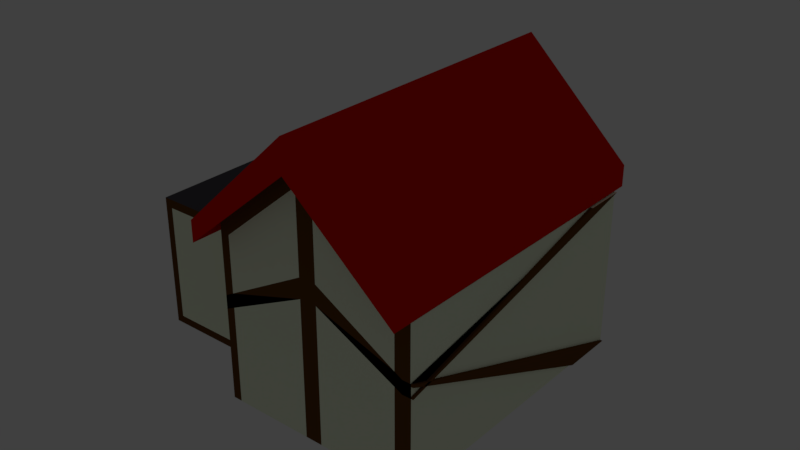 # Source: House2.blend  (saved by Blender 2.78.0; exported with 4.5.12 LTS)
import bpy
from mathutils import Matrix  # noqa: F401  (used for matrix-valued properties, if any)

bpy.ops.wm.read_factory_settings(use_empty=True)
scene = bpy.context.scene
scene.name = 'Scene'

# ---- collections
col_collection_1 = bpy.data.collections.new('Collection 1'); scene.collection.children.link(col_collection_1)

# ---- materials (node trees are filled in below, after node groups)
mat_house = bpy.data.materials.new('House')
mat_house.alpha_threshold = 0.0
mat_house.diffuse_color = (0.9347, 1.0, 0.7679, 1.0)
mat_house.roughness = 0.5
mat_house.line_color = (0.0, 0.0, 0.0, 1.0)
mat_roof = bpy.data.materials.new('Roof')
mat_roof.alpha_threshold = 0.0
mat_roof.diffuse_color = (0.8, 0.003665, 0.001845, 1.0)
mat_roof.roughness = 0.5
mat_garagedoor = bpy.data.materials.new('GarageDoor')
mat_garagedoor.alpha_threshold = 0.0
mat_garagedoor.diffuse_color = (0.788, 0.7761, 0.8, 1.0)
mat_garagedoor.roughness = 0.5
mat_insidewindow = bpy.data.materials.new('InsideWindow')
mat_insidewindow.alpha_threshold = 0.0
mat_insidewindow.roughness = 0.5
mat_windowsill = bpy.data.materials.new('WindowSill')
mat_windowsill.alpha_threshold = 0.0
mat_windowsill.diffuse_color = (0.1329, 0.05286, 0.009134, 1.0)
mat_windowsill.roughness = 0.5
mat_door = bpy.data.materials.new('Door')
mat_door.alpha_threshold = 0.0
mat_door.diffuse_color = (0.2346, 0.05951, 0.01764, 1.0)
mat_door.roughness = 0.5
mat_doorknob = bpy.data.materials.new('DoorKnob')
mat_doorknob.alpha_threshold = 0.0
mat_doorknob.diffuse_color = (0.0, 0.0, 0.0, 1.0)
mat_doorknob.roughness = 0.5
mat_garage = bpy.data.materials.new('garage')
mat_garage.alpha_threshold = 0.0
mat_garage.diffuse_color = (0.1683, 0.1683, 0.1683, 1.0)
mat_garage.roughness = 0.5

# ---- material node trees
mat_insidewindow.use_nodes = True; mat_insidewindow.node_tree.nodes.clear()
_N = mat_insidewindow.node_tree.nodes; _L = mat_insidewindow.node_tree.links
n0 = _N.new('ShaderNodeOutputMaterial'); n0.name = 'Material Output'; n0.location = (300, 300)
n1 = _N.new('ShaderNodeBsdfDiffuse'); n1.name = 'Diffuse BSDF'; n1.location = (10, 300)
n1.inputs[0].default_value = (0.2406, 0.1553, 0.8, 1.0)
_L.new(n1.outputs[0], n0.inputs[0])
n0.is_active_output = True
mat_windowsill.use_nodes = True; mat_windowsill.node_tree.nodes.clear()
_N = mat_windowsill.node_tree.nodes; _L = mat_windowsill.node_tree.links
n0 = _N.new('ShaderNodeOutputMaterial'); n0.name = 'Material Output'; n0.location = (300, 300)
n1 = _N.new('ShaderNodeBsdfDiffuse'); n1.name = 'Diffuse BSDF'; n1.location = (10, 300)
n1.inputs[0].default_value = (0.1329, 0.05263, 0.009055, 1.0)
_L.new(n1.outputs[0], n0.inputs[0])
n0.is_active_output = True
mat_door.use_nodes = True; mat_door.node_tree.nodes.clear()
_N = mat_door.node_tree.nodes; _L = mat_door.node_tree.links
n0 = _N.new('ShaderNodeOutputMaterial'); n0.name = 'Material Output'; n0.location = (300, 300)
n1 = _N.new('ShaderNodeBsdfDiffuse'); n1.name = 'Diffuse BSDF'; n1.location = (10, 300)
n1.inputs[0].default_value = (0.233, 0.05976, 0.01796, 1.0)
_L.new(n1.outputs[0], n0.inputs[0])
n0.is_active_output = True
mat_doorknob.use_nodes = True; mat_doorknob.node_tree.nodes.clear()
_N = mat_doorknob.node_tree.nodes; _L = mat_doorknob.node_tree.links
n0 = _N.new('ShaderNodeOutputMaterial'); n0.name = 'Material Output'; n0.location = (300, 300)
n1 = _N.new('ShaderNodeBsdfDiffuse'); n1.name = 'Diffuse BSDF'; n1.location = (10, 300)
_L.new(n1.outputs[0], n0.inputs[0])
n0.is_active_output = True
mat_garage.use_nodes = True; mat_garage.node_tree.nodes.clear()
_N = mat_garage.node_tree.nodes; _L = mat_garage.node_tree.links
n0 = _N.new('ShaderNodeOutputMaterial'); n0.name = 'Material Output'; n0.location = (300, 300)
n1 = _N.new('ShaderNodeBsdfDiffuse'); n1.name = 'Diffuse BSDF'; n1.location = (10, 300)
n1.inputs[0].default_value = (0.08796, 0.08275, 0.0985, 1.0)
_L.new(n1.outputs[0], n0.inputs[0])
n0.is_active_output = True

# ---- world
world_world = bpy.data.worlds.new('World'); scene.world = world_world
world_world.color = (0.05088, 0.05088, 0.05088)
world_world.use_sun_shadow = False
world_world.sun_shadow_jitter_overblur = 0.0
world_world.cycles.sampling_method = 'MANUAL'

# ---- lights
light_lamp = bpy.data.lights.new('Lamp', 'POINT')
light_lamp.transmission_factor = 0.0
light_lamp.cutoff_distance = 30.0
light_lamp.energy = 100.0
light_lamp.shadow_buffer_clip_start = 1.001
light_lamp.shadow_soft_size = 0.1
light_lamp.shadow_maximum_resolution = 0.006
light_lamp.use_absolute_resolution = True

# ---- meshes
me_cube = bpy.data.meshes.new('Cube')
me_cube.from_pydata([(5.947, 7.101, 0.05777), (5.947, -1.704, 0.05777), (0.05278, -1.704, 0.05777), (0.05278, 7.101, 0.05777), (5.947, 7.101, 5.446), (5.947, -1.704, 5.446), (0.05278, -1.704, 5.446), (0.05278, 7.101, 5.446), (3.031, 7.101, 0.05777), (3.031, -1.704, 0.05777), (3.031, 7.101, 8.253), (3.031, -1.704, 8.253), (5.947, 7.101, 4.874), (5.947, -1.704, 4.874), (0.05278, -1.704, 4.874), (0.05278, 7.101, 4.874), (3.031, 7.101, 7.383), (3.031, -1.704, 7.383), (6.222, 7.48, 5.546), (6.222, -2.31, 5.546), (-0.3318, -2.31, 5.546), (-0.3318, 7.48, 5.546), (2.979, 7.48, 8.667), (2.979, -2.31, 8.667), (6.222, 7.48, 4.909), (6.222, -2.31, 4.909), (-0.3318, -2.31, 4.909), (-0.3318, 7.48, 4.909), (2.979, 7.48, 7.699), (2.979, -2.31, 7.699), (-4.148, -0.1191, 0.06502), (-4.148, -0.1191, 4.18), (-4.148, 6.068, 0.06502), (-4.148, 6.068, 4.18), (0.1517, -0.1191, 0.06502), (0.1517, -0.1191, 4.18), (0.1517, 6.068, 0.06502), (0.1517, 6.068, 4.18), (-4.148, 6.068, 2.122), (-1.998, 6.068, 0.06502), (-1.998, 6.068, 4.18), (0.1517, 6.068, 2.122), (-4.148, 6.068, 1.094), (-3.073, 6.068, 0.06502), (-0.9233, 6.068, 4.18), (0.1517, 6.068, 1.094), (-4.148, 6.068, 3.151), (-0.9233, 6.068, 0.06502), (-3.073, 6.068, 4.18), (0.1517, 6.068, 3.151), (-4.148, 6.068, 0.5794), (-3.611, 6.068, 0.06502), (-0.3858, 6.068, 4.18), (0.1517, 6.068, 0.5794), (-4.148, 6.068, 2.637), (-1.461, 6.068, 0.06502), (-2.536, 6.068, 4.18), (0.1517, 6.068, 2.637), (-0.3858, 6.068, 2.122), (-4.148, 6.068, 1.608), (-2.536, 6.068, 0.06502), (-1.461, 6.068, 4.18), (0.1517, 6.068, 1.608), (-4.148, 6.068, 3.665), (-0.3858, 6.068, 0.06502), (-3.611, 6.068, 4.18), (0.1517, 6.068, 3.665), (-3.611, 6.068, 2.122), (-1.998, 6.068, 3.665), (-3.611, 6.068, 3.151), (-3.073, 6.068, 3.665), (-3.611, 6.068, 1.094), (-0.3858, 6.068, 1.094), (-0.3858, 6.068, 3.151), (-0.9233, 6.068, 3.665), (-1.461, 6.068, 3.665), (-0.3858, 6.068, 2.637), (-0.3858, 6.068, 0.5794), (-3.611, 6.068, 1.608), (-3.611, 6.068, 0.5794), (-3.611, 6.068, 3.665), (-3.611, 6.068, 2.637), (-2.536, 6.068, 3.665), (-0.3858, 6.068, 1.608), (-0.3858, 6.068, 3.665), (-1.461, 5.637, 0.06502), (-1.998, 5.637, 0.06502), (-2.536, 5.637, 2.122), (-1.998, 5.637, 2.122), (-1.998, 5.637, 0.5794), (-1.998, 5.637, 2.637), (-2.536, 5.637, 0.06502), (-3.073, 5.637, 0.06502), (-0.3858, 5.637, 0.06502), (-0.9233, 5.637, 0.06502), (-1.461, 5.637, 2.122), (-0.9233, 5.637, 2.122), (-3.611, 5.637, 2.122), (-3.073, 5.637, 2.122), (-1.998, 5.637, 1.608), (-1.998, 5.637, 1.094), (-1.998, 5.637, 3.665), (-1.998, 5.637, 3.151), (-2.536, 5.637, 3.151), (-3.611, 5.637, 3.151), (-3.073, 5.637, 3.151), (-3.073, 5.637, 2.637), (-3.073, 5.637, 3.665), (-2.536, 5.637, 1.094), (-3.611, 5.637, 1.094), (-3.073, 5.637, 1.094), (-3.073, 5.637, 0.5794), (-3.073, 5.637, 1.608), (-1.461, 5.637, 1.094), (-0.9233, 5.637, 1.094), (-0.9233, 5.637, 0.5794), (-0.9233, 5.637, 1.608), (-1.461, 5.637, 3.151), (-0.9233, 5.637, 3.151), (-0.9233, 5.637, 2.637), (-0.9233, 5.637, 3.665), (-3.611, 5.637, 0.06502), (-0.3858, 5.637, 2.122), (-0.3858, 5.637, 1.094), (-0.3858, 5.637, 3.151), (-1.461, 5.637, 3.665), (-1.461, 5.637, 2.637), (-0.3858, 5.637, 2.637), (-1.461, 5.637, 1.608), (-1.461, 5.637, 0.5794), (-0.3858, 5.637, 0.5794), (-3.611, 5.637, 1.608), (-3.611, 5.637, 0.5794), (-2.536, 5.637, 0.5794), (-3.611, 5.637, 3.665), (-3.611, 5.637, 2.637), (-2.536, 5.637, 2.637), (-2.536, 5.637, 3.665), (-2.536, 5.637, 1.608), (-0.3858, 5.637, 1.608), (-0.3858, 5.637, 3.665), (1.542, 7.101, 0.05777), (4.489, 7.101, 0.05777), (5.947, 7.101, 2.466), (0.05278, 7.101, 2.466), (3.031, 7.101, 3.72), (4.489, 7.101, 6.128), (1.542, 7.101, 6.128), (4.489, 7.101, 3.093), (1.542, 7.101, 3.093), (0.7972, 7.101, 0.05777), (3.76, 7.101, 0.05777), (5.947, 7.101, 3.67), (0.05278, 7.101, 3.67), (3.031, 7.101, 5.552), (3.76, 7.101, 6.756), (0.7972, 7.101, 5.501), (2.286, 7.101, 0.05777), (5.218, 7.101, 0.05777), (5.947, 7.101, 1.262), (0.05278, 7.101, 1.262), (3.031, 7.101, 1.889), (5.218, 7.101, 5.501), (2.286, 7.101, 6.756), (3.76, 7.101, 3.407), (5.218, 7.101, 2.779), (4.489, 7.101, 4.611), (4.489, 7.101, 1.575), (0.7972, 7.101, 2.779), (2.286, 7.101, 3.407), (1.542, 7.101, 4.611), (1.542, 7.101, 1.575), (2.286, 7.101, 1.732), (2.286, 7.101, 5.081), (0.7972, 7.101, 4.14), (5.218, 7.101, 1.419), (5.218, 7.101, 4.14), (3.76, 7.101, 5.081), (3.76, 7.101, 1.732), (0.7972, 7.101, 1.419), (0.425, 7.101, 0.05777), (3.395, 7.101, 0.05777), (5.947, 7.101, 4.272), (0.05278, 7.101, 4.272), (3.395, 7.101, 7.069), (0.425, 7.101, 5.187), (1.914, 7.101, 0.05777), (4.854, 7.101, 0.05777), (5.947, 7.101, 1.864), (0.05278, 7.101, 1.864), (3.031, 7.101, 2.805), (4.854, 7.101, 5.815), (1.914, 7.101, 6.442), (3.395, 7.101, 3.563), (4.854, 7.101, 2.936), (4.489, 7.101, 5.369), (4.489, 7.101, 2.334), (0.425, 7.101, 2.623), (1.914, 7.101, 3.25), (1.542, 7.101, 5.369), (1.542, 7.101, 2.334), (1.169, 7.101, 0.05777), (4.124, 7.101, 0.05777), (5.947, 7.101, 3.068), (0.05278, 7.101, 3.068), (3.031, 7.101, 4.636), (4.124, 7.101, 6.442), (1.169, 7.101, 5.815), (2.658, 7.101, 0.05777), (5.583, 7.101, 0.05777), (5.947, 7.101, 0.6598), (0.05278, 7.101, 0.6598), (3.031, 7.101, 0.9734), (5.583, 7.101, 5.187), (2.658, 7.101, 7.069), (4.124, 7.101, 3.25), (5.583, 7.101, 2.623), (4.489, 7.101, 3.852), (4.489, 7.101, 0.8166), (1.169, 7.101, 2.936), (2.658, 7.101, 3.563), (1.542, 7.101, 3.852), (1.542, 7.101, 0.8166), (1.914, 7.101, 1.654), (2.658, 7.101, 1.811), (2.286, 7.101, 2.569), (2.286, 7.101, 0.895), (1.914, 7.101, 4.846), (2.658, 7.101, 5.316), (2.286, 7.101, 5.918), (2.286, 7.101, 4.244), (0.425, 7.101, 3.905), (1.169, 7.101, 4.375), (0.7972, 7.101, 4.821), (0.7972, 7.101, 3.46), (4.854, 7.101, 1.497), (5.583, 7.101, 1.34), (5.218, 7.101, 2.099), (5.218, 7.101, 0.7382), (4.854, 7.101, 4.375), (5.583, 7.101, 3.905), (5.218, 7.101, 4.821), (5.218, 7.101, 3.46), (3.395, 7.101, 5.316), (4.124, 7.101, 4.846), (3.76, 7.101, 5.918), (3.76, 7.101, 4.244), (3.395, 7.101, 1.811), (4.124, 7.101, 1.654), (3.76, 7.101, 2.569), (3.76, 7.101, 0.895), (0.425, 7.101, 1.34), (1.169, 7.101, 1.497), (0.7972, 7.101, 2.099), (0.7972, 7.101, 0.7382), (1.169, 7.101, 0.7774), (1.169, 7.101, 2.217), (0.425, 7.101, 1.981), (4.124, 7.101, 0.8558), (4.124, 7.101, 2.452), (3.395, 7.101, 2.687), (4.124, 7.101, 4.048), (4.124, 7.101, 5.644), (3.395, 7.101, 6.193), (5.583, 7.101, 3.264), (5.583, 7.101, 4.546), (4.854, 7.101, 5.095), (5.583, 7.101, 0.699), (5.583, 7.101, 1.981), (4.854, 7.101, 2.217), (1.169, 7.101, 3.656), (1.169, 7.101, 5.095), (0.425, 7.101, 4.546), (2.658, 7.101, 4.44), (2.658, 7.101, 6.193), (1.914, 7.101, 5.644), (2.658, 7.101, 0.9342), (2.658, 7.101, 2.687), (1.914, 7.101, 2.452), (1.914, 7.101, 0.8558), (1.914, 7.101, 4.048), (0.425, 7.101, 3.264), (4.854, 7.101, 0.7774), (4.854, 7.101, 3.656), (3.395, 7.101, 4.44), (3.395, 7.101, 0.9342), (0.425, 7.101, 0.699), (0.6143, 6.664, 3.57), (0.6143, 6.664, 5.57), (0.6143, 7.176, 3.57), (0.6143, 7.176, 5.57), (5.151, 6.664, 3.57), (5.151, 6.664, 5.57), (5.151, 7.176, 3.57), (5.151, 7.176, 5.57), (0.6143, 7.176, 4.57), (2.883, 7.176, 3.57), (2.883, 7.176, 5.57), (5.151, 7.176, 4.57), (2.883, 7.176, 4.57), (0.6143, 7.176, 4.07), (1.749, 7.176, 3.57), (4.017, 7.176, 5.57), (5.151, 7.176, 4.07), (0.6143, 7.176, 5.07), (4.017, 7.176, 3.57), (1.749, 7.176, 5.57), (5.151, 7.176, 5.07), (4.017, 7.176, 4.57), (2.883, 7.176, 4.07), (2.883, 7.176, 5.07), (2.658, 7.256, 6.193), (3.395, 7.256, 6.193), (4.017, 7.176, 4.07), (4.017, 7.176, 5.07), (0.6143, 7.176, 3.82), (1.181, 7.176, 3.57), (4.584, 7.176, 5.57), (5.151, 7.176, 3.82), (0.6143, 7.176, 4.82), (3.45, 7.176, 3.57), (2.316, 7.176, 5.57), (5.151, 7.176, 4.82), (4.584, 7.176, 4.57), (2.316, 7.176, 4.57), (2.883, 7.176, 3.82), (2.883, 7.176, 4.82), (0.6143, 7.176, 4.32), (2.316, 7.176, 3.57), (3.45, 7.176, 5.57), (5.151, 7.176, 4.32), (0.6143, 7.176, 5.32), (4.584, 7.176, 3.57), (1.181, 7.176, 5.57), (5.151, 7.176, 5.32), (3.45, 7.176, 4.57), (1.181, 7.176, 4.57), (2.883, 7.176, 4.32), (2.883, 7.176, 5.32), (2.316, 7.176, 5.07), (1.181, 7.176, 5.07), (2.658, 7.256, 5.316), (1.749, 7.176, 5.32), (2.316, 7.176, 4.07), (1.181, 7.176, 4.07), (1.749, 7.176, 3.82), (2.658, 7.256, 7.069), (4.584, 7.176, 4.07), (3.45, 7.176, 4.07), (4.017, 7.176, 3.82), (4.017, 7.176, 4.32), (4.584, 7.176, 5.07), (3.45, 7.176, 5.07), (4.017, 7.176, 4.82), (4.017, 7.176, 5.32), (3.45, 7.176, 5.32), (3.45, 7.176, 4.82), (4.584, 7.176, 4.82), (3.45, 7.176, 4.32), (3.45, 7.176, 3.82), (4.584, 7.176, 3.82), (1.181, 7.176, 4.32), (1.181, 7.176, 3.82), (2.316, 7.176, 3.82), (1.181, 7.176, 5.32), (1.181, 7.176, 4.82), (2.316, 7.176, 4.82), (2.316, 7.176, 5.32), (2.316, 7.176, 4.32), (4.584, 7.176, 4.32), (4.584, 7.176, 5.32), (1.771, 7.016, 0.03046), (1.771, 7.016, 3.077), (1.771, 7.154, 0.03046), (1.771, 7.154, 3.077), (3.737, 7.016, 0.03046), (3.737, 7.016, 3.077), (3.737, 7.154, 0.03046), (3.737, 7.154, 3.077), (5.955, 7.212, 0.09618), (6.01, 7.209, 0.06298), (5.955, 7.212, 1.265), (6.01, 7.209, 1.232), (8.773, 2.6, 2.407), (5.899, 7.212, 3.602), (5.955, 7.209, 3.569), (3.2, 6.548, 1.683), (3.14, 7.214, 1.68), (3.234, 6.557, 1.702), (3.173, 7.223, 1.698), (3.263, 6.565, 1.727), (3.202, 7.231, 1.724), (3.287, 6.572, 1.758), (3.226, 7.238, 1.754), (3.304, 6.577, 1.792), (3.243, 7.243, 1.788), (3.314, 6.581, 1.829), (3.253, 7.247, 1.826), (3.317, 6.582, 1.868), (3.256, 7.248, 1.864), (3.313, 6.581, 1.906), (3.252, 7.248, 1.903), (3.301, 6.579, 1.943), (3.24, 7.245, 1.94), (3.282, 6.574, 1.977), (3.221, 7.241, 1.973), (3.257, 6.568, 2.006), (3.197, 7.234, 2.003), (3.227, 6.561, 2.03), (3.167, 7.227, 2.027), (3.193, 6.552, 2.048), (3.132, 7.218, 2.044), (3.156, 6.542, 2.059), (3.096, 7.208, 2.055), (3.118, 6.532, 2.062), (3.057, 7.198, 2.058), (3.08, 6.522, 2.057), (3.02, 7.188, 2.054), (3.044, 6.512, 2.045), (2.983, 7.178, 2.042), (3.011, 6.503, 2.026), (2.95, 7.169, 2.023), (2.981, 6.495, 2.001), (2.921, 7.161, 1.998), (2.958, 6.488, 1.971), (2.897, 7.154, 1.967), (2.94, 6.483, 1.937), (2.88, 7.149, 1.933), (2.93, 6.479, 1.899), (2.869, 7.146, 1.896), (2.927, 6.478, 1.861), (2.866, 7.144, 1.857), (2.932, 6.479, 1.822), (2.871, 7.145, 1.819), (2.943, 6.481, 1.785), (2.883, 7.147, 1.782), (2.962, 6.486, 1.752), (2.901, 7.152, 1.748), (2.987, 6.492, 1.722), (2.926, 7.158, 1.718), (3.017, 6.499, 1.698), (2.956, 7.166, 1.694), (3.051, 6.508, 1.68), (2.99, 7.174, 1.677), (3.088, 6.518, 1.67), (3.027, 7.184, 1.666), (3.126, 6.528, 1.667), (3.065, 7.194, 1.663), (3.164, 6.538, 1.671), (3.103, 7.204, 1.668), (3.031, 7.256, 5.552), (3.395, 7.256, 5.316), (3.395, 7.256, 7.069), (4.584, 7.176, 4.57), (3.45, 7.176, 4.57), (4.584, 7.176, 4.07), (3.45, 7.176, 4.07), (4.017, 7.176, 3.82), (3.031, 7.256, 7.383), (4.584, 7.176, 5.07), (3.45, 7.176, 5.07), (3.031, 7.256, 6.467), (4.017, 7.176, 5.32), (3.45, 7.176, 5.32), (3.45, 7.176, 4.82), (4.584, 7.176, 4.82), (3.45, 7.176, 4.32), (3.45, 7.176, 3.82), (4.584, 7.176, 3.82), (4.584, 7.176, 4.32), (4.584, 7.176, 5.32), (1.181, 7.253, 4.57), (1.749, 7.253, 4.57), (1.181, 7.253, 5.07), (1.749, 7.253, 5.07), (1.749, 7.253, 4.82), (1.749, 7.253, 5.32), (1.181, 7.253, 4.07), (1.749, 7.253, 4.07), (1.749, 7.253, 4.32), (2.316, 7.253, 4.57), (2.316, 7.253, 5.07), (2.316, 7.253, 4.07), (1.749, 7.253, 3.82), (1.181, 7.253, 4.32), (1.181, 7.253, 3.82), (2.316, 7.253, 3.82), (1.181, 7.253, 5.32), (1.181, 7.253, 4.82), (2.316, 7.253, 4.82), (2.316, 7.253, 5.32), (2.316, 7.253, 4.32), (3.45, 7.253, 4.57), (4.017, 7.253, 4.57), (3.45, 7.253, 4.07), (4.017, 7.253, 4.07), (4.017, 7.253, 4.32), (3.45, 7.253, 5.07), (4.017, 7.253, 5.07), (4.017, 7.253, 4.82), (4.017, 7.253, 5.32), (4.584, 7.253, 4.57), (4.584, 7.253, 4.07), (4.017, 7.253, 3.82), (4.584, 7.253, 5.07), (3.45, 7.253, 5.32), (3.45, 7.253, 4.82), (4.584, 7.253, 4.82), (3.45, 7.253, 4.32), (3.45, 7.253, 3.82), (4.584, 7.253, 3.82), (4.584, 7.253, 4.32), (4.584, 7.253, 5.32), (3.897, 7.176, 5.32), (3.897, 7.176, 3.82), (3.897, 7.253, 4.57), (3.897, 7.253, 4.07), (3.897, 7.253, 5.07), (3.897, 7.253, 5.32), (3.897, 7.253, 4.82), (3.897, 7.253, 4.32), (3.897, 7.253, 3.82), (4.141, 7.176, 3.82), (4.141, 7.176, 5.32), (4.141, 7.253, 4.57), (4.141, 7.253, 4.07), (4.141, 7.253, 5.07), (4.141, 7.253, 4.82), (4.141, 7.253, 3.82), (4.141, 7.253, 4.32), (4.141, 7.253, 5.32), (3.45, 7.176, 4.627), (4.584, 7.176, 4.627), (4.017, 7.253, 4.627), (3.45, 7.253, 4.627), (4.584, 7.253, 4.627), (3.897, 7.253, 4.627), (4.141, 7.253, 4.627), (3.45, 7.176, 4.51), (4.584, 7.176, 4.51), (4.017, 7.253, 4.51), (3.45, 7.253, 4.51), (4.584, 7.253, 4.51), (3.897, 7.253, 4.51), (4.141, 7.253, 4.51), (1.828, 7.176, 3.57), (1.828, 7.176, 5.57), (1.828, 7.176, 3.82), (1.828, 7.176, 5.32), (1.828, 7.253, 4.57), (1.828, 7.253, 5.07), (1.828, 7.253, 4.07), (1.828, 7.253, 3.82), (1.828, 7.253, 4.82), (1.828, 7.253, 5.32), (1.828, 7.253, 4.32), (1.664, 7.176, 5.57), (1.664, 7.176, 3.57), (1.664, 7.176, 3.82), (1.664, 7.176, 5.32), (1.664, 7.253, 4.57), (1.664, 7.253, 5.07), (1.664, 7.253, 4.07), (1.664, 7.253, 4.32), (1.664, 7.253, 3.82), (1.664, 7.253, 5.32), (1.664, 7.253, 4.82), (0.6143, 7.176, 4.634), (5.151, 7.176, 4.634), (2.883, 7.176, 4.634), (4.017, 7.176, 4.634), (3.45, 7.176, 4.634), (4.584, 7.176, 4.634), (1.181, 7.176, 4.634), (2.316, 7.176, 4.634), (1.749, 7.253, 4.634), (1.181, 7.253, 4.634), (2.316, 7.253, 4.634), (1.828, 7.253, 4.634), (1.664, 7.253, 4.634), (0.6143, 7.176, 4.522), (5.151, 7.176, 4.522), (2.883, 7.176, 4.522), (4.017, 7.176, 4.522), (3.45, 7.176, 4.522), (1.181, 7.176, 4.522), (2.316, 7.176, 4.522), (4.584, 7.176, 4.522), (1.749, 7.253, 4.522), (1.181, 7.253, 4.522), (2.316, 7.253, 4.522), (1.828, 7.253, 4.522), (1.664, 7.253, 4.522), (1.752, 7.299, 3.076), (1.752, 7.299, 0.02933), (3.718, 7.299, 0.02933), (3.718, 7.299, 3.076), (3.154, 7.367, 1.697), (3.121, 7.358, 1.678), (3.183, 7.376, 1.722), (3.207, 7.382, 1.753), (3.224, 7.388, 1.787), (3.235, 7.391, 1.825), (3.238, 7.392, 1.863), (3.233, 7.392, 1.902), (3.221, 7.389, 1.938), (3.203, 7.385, 1.972), (3.178, 7.379, 2.002), (3.148, 7.371, 2.026), (3.114, 7.362, 2.043), (3.077, 7.353, 2.054), (3.039, 7.343, 2.057), (3.001, 7.332, 2.052), (2.964, 7.322, 2.041), (2.931, 7.313, 2.022), (2.902, 7.305, 1.997), (2.878, 7.298, 1.966), (2.861, 7.293, 1.932), (2.85, 7.29, 1.895), (2.847, 7.288, 1.856), (2.852, 7.289, 1.817), (2.864, 7.292, 1.781), (2.882, 7.296, 1.747), (2.907, 7.302, 1.717), (2.937, 7.31, 1.693), (2.971, 7.319, 1.676), (3.008, 7.328, 1.665), (3.046, 7.338, 1.662), (3.084, 7.348, 1.667), (5.947, 7.101, 1.666), (0.05278, 7.101, 1.666), (3.031, 7.101, 2.504), (4.489, 7.101, 2.085), (1.542, 7.101, 2.085), (2.286, 7.101, 2.295), (5.218, 7.101, 1.876), (3.76, 7.101, 2.295), (0.7972, 7.101, 1.876), (1.169, 7.101, 1.98), (0.425, 7.101, 1.771), (4.124, 7.101, 2.19), (3.395, 7.101, 2.399), (5.583, 7.101, 1.771), (4.854, 7.101, 1.98), (2.658, 7.101, 2.399), (1.914, 7.101, 2.19), (5.947, 7.101, 1.501), (0.05278, 7.101, 1.501), (3.031, 7.101, 2.253), (4.489, 7.101, 1.877), (1.542, 7.101, 1.877), (2.286, 7.101, 2.065), (5.218, 7.101, 1.689), (3.76, 7.101, 2.065), (0.7972, 7.101, 1.689), (1.169, 7.101, 1.783), (0.425, 7.101, 1.595), (4.124, 7.101, 1.971), (3.395, 7.101, 2.159), (5.583, 7.101, 1.595), (4.854, 7.101, 1.783), (2.658, 7.101, 2.159), (1.914, 7.101, 1.971), (5.947, 7.101, 1.027), (0.05278, 7.101, 1.027), (3.031, 7.101, 1.531), (4.489, 7.101, 1.279), (1.542, 7.101, 1.279), (2.286, 7.101, 1.405), (5.218, 7.101, 1.153), (3.76, 7.101, 1.405), (0.7972, 7.101, 1.153), (1.169, 7.101, 1.216), (4.124, 7.101, 1.342), (5.583, 7.101, 1.09), (2.658, 7.101, 1.468), (1.914, 7.101, 1.342), (4.854, 7.101, 1.216), (3.395, 7.101, 1.468), (0.425, 7.101, 1.09), (5.947, 7.101, 0.8914), (0.05278, 7.101, 0.8914), (3.031, 7.101, 1.326), (4.489, 7.101, 1.109), (1.542, 7.101, 1.109), (2.286, 7.101, 1.217), (5.218, 7.101, 1.0), (3.76, 7.101, 1.217), (0.7972, 7.101, 1.0), (1.169, 7.101, 1.054), (4.124, 7.101, 1.163), (5.583, 7.101, 0.9457), (2.658, 7.101, 1.272), (1.914, 7.101, 1.163), (4.854, 7.101, 1.054), (3.395, 7.101, 1.272), (0.425, 7.101, 0.9457), (5.021, 7.101, 0.05777), (5.021, 7.101, 5.671), (5.021, 7.101, 2.864), (5.021, 7.101, 1.461), (5.021, 7.101, 4.268), (5.021, 7.101, 4.969), (5.021, 7.101, 2.163), (5.021, 7.101, 0.7594), (5.021, 7.101, 3.566), (5.021, 7.101, 1.932), (5.021, 7.101, 1.74), (5.021, 7.101, 1.187), (5.021, 7.101, 1.029), (0.9706, 7.101, 0.05777), (0.9706, 7.101, 5.647), (0.9706, 7.101, 2.852), (0.9706, 7.101, 4.25), (0.9706, 7.101, 1.455), (0.9706, 7.101, 0.7564), (0.9706, 7.101, 2.154), (0.9706, 7.101, 3.551), (0.9706, 7.101, 4.948), (0.9706, 7.101, 1.925), (0.9706, 7.101, 1.732), (0.9706, 7.101, 1.182), (0.9706, 7.101, 1.025), (3.283, -1.704, 0.05777), (3.283, 7.101, 8.011), (3.283, -1.704, 8.011), (3.283, -1.704, 7.166), (2.761, -1.704, 0.05777), (2.761, 7.101, 7.999), (2.761, -1.704, 7.999), (2.761, -1.704, 7.156), (3.031, -1.704, 4.932), (5.947, -1.704, 3.262), (0.05278, -1.704, 3.262), (3.283, -1.704, 4.787), (2.761, -1.704, 4.78), (3.031, -1.704, 4.309), (3.283, -1.704, 4.184), (2.761, -1.704, 4.178), (5.947, -1.704, 2.853), (0.05278, -1.704, 2.853), (0.3253, -1.704, 0.05777), (0.3253, 7.101, 5.703), (0.3253, -1.704, 5.703), (0.3253, -1.704, 5.103), (0.3253, -1.704, 3.415), (0.3253, -1.704, 2.986), (5.722, -1.704, 0.05777), (5.722, 7.101, 5.663), (5.722, -1.704, 5.663), (5.722, -1.704, 5.067), (5.722, -1.704, 3.391), (5.722, -1.704, 2.965), (2.761, -1.704, 0.05777), (0.05278, 7.101, 0.05777), (5.947, -1.704, 2.853), (5.947, -1.704, 5.446), (5.947, 7.101, 4.874), (0.05278, -1.704, 2.853), (0.05278, -1.704, 5.446), (0.05278, 7.101, 4.874), (2.761, -1.704, 7.156), (0.3253, -1.704, 5.703), (2.761, -1.704, 4.78), (0.3253, -1.704, 2.986), (5.947, 7.101, 0.05777), (5.947, -1.704, 3.262), (0.05278, -1.704, 3.262), (2.761, -1.704, 4.178), (0.3253, -1.704, 3.415), (3.283, -1.704, 0.05777), (3.283, -1.704, 7.166), (5.722, -1.704, 5.663), (3.283, -1.704, 4.787), (5.722, -1.704, 2.965), (3.283, -1.704, 4.184), (5.722, -1.704, 3.391), (5.947, 5.83, 4.874), (5.947, -1.704, 2.912), (5.722, -1.704, 3.027), (5.947, 5.459, 0.05777), (3.738, -1.704, 0.05777), (3.738, -1.704, 3.956), (5.947, -1.704, 3.186), (5.722, -1.704, 3.312), (6.281, -1.704, 3.186), (6.281, -1.704, 3.262), (6.281, 7.101, 4.874), (6.281, -1.704, 2.853), (6.281, 7.101, 0.05777), (6.281, 5.83, 4.874), (6.281, -1.704, 2.912), (6.281, 5.459, 0.05777), (6.21, 7.101, 4.272), (6.21, 7.101, 4.874), (6.21, 7.101, 1.864), (6.21, 7.101, 2.466), (6.21, 7.101, 3.068), (6.21, 7.101, 3.67), (6.21, 7.101, 1.027), (6.21, 7.101, 1.262), (6.21, 7.101, 1.666), (6.21, 7.101, 0.05777), (6.21, 7.101, 0.6598), (6.21, 7.101, 1.501), (6.21, 7.101, 0.8914), (6.21, 7.101, 4.874), (6.21, 7.101, 0.05777), (6.21, -1.704, 2.853), (6.21, -1.704, 3.262), (6.193, -1.704, 3.262), (6.193, -1.704, 4.874), (6.193, 5.83, 4.874), (6.193, -1.704, 2.912), (6.215, 5.459, 0.05777), (6.215, -1.704, 0.05777), (6.215, -1.704, 2.853), (6.215, -1.704, 3.186), (-3.905, -0.1191, 0.06502), (-3.905, -0.1191, 4.18), (-0.2595, -0.1191, 0.06502), (-0.2595, -0.1191, 4.18), (-4.148, -0.1191, 3.913), (0.1517, -0.1191, 3.913), (-3.905, -0.1191, 3.913), (-0.2595, -0.1191, 3.913), (0.1517, -0.1191, 0.3101), (-3.905, -0.1191, 0.3101), (-0.2595, -0.1191, 0.3101), (-4.148, -0.1191, 0.3101)], [(380, 379), (382, 381), (385, 384)], [(754, 753, 741, 2), (742, 7, 6, 743), (757, 756, 13, 777), (744, 762, 759, 14), (14, 759, 760), (286, 180, 3, 211), (285, 181, 8, 212), (726, 725, 11, 17), (724, 10, 11, 725), (780, 1, 747, 781), (734, 726, 17, 731), (4, 12, 213, 162, 698, 191, 146, 206, 155, 184, 16, 10, 724, 748), (10, 16, 214, 163, 192, 147, 207, 711, 156, 185, 15, 7, 742, 728), (760, 758, 733, 14), (745, 744, 14, 733), (13, 732, 810, 811), (22, 21, 20, 23), (24, 18, 19, 25), (29, 23, 20, 26), (26, 20, 21, 27), (25, 19, 23, 29), (18, 22, 23, 19), (18, 24, 28, 22), (22, 28, 27, 21), (30, 829, 822, 31, 33, 63, 46, 54, 38, 59, 42, 50, 32), (84, 52, 37, 66), (36, 53, 45, 62, 41, 57, 49, 66, 37, 35, 823, 826, 34), (824, 819, 31, 822), (32, 51, 43, 60, 39, 55, 47, 64, 36, 34, 820, 818, 30), (37, 52, 44, 61, 40, 56, 48, 65, 33, 31, 819, 821, 35), (83, 58, 41, 62), (82, 56, 40, 68), (80, 65, 48, 70), (77, 72, 45, 53), (76, 73, 49, 57), (75, 61, 44, 74), (68, 40, 61, 75), (58, 76, 57, 41), (79, 71, 109, 132), (68, 75, 125, 101), (69, 80, 134, 104), (72, 77, 130, 123), (51, 79, 132, 121), (75, 74, 120, 125), (64, 77, 53, 36), (77, 64, 93, 130), (58, 83, 139, 122), (60, 43, 92, 91), (42, 59, 78, 71), (59, 38, 67, 78), (55, 39, 86, 85), (32, 50, 79, 51), (50, 42, 71, 79), (80, 70, 107, 134), (83, 72, 123, 139), (81, 69, 104, 135), (43, 51, 121, 92), (46, 63, 80, 69), (63, 33, 65, 80), (67, 81, 135, 97), (38, 54, 81, 67), (54, 46, 69, 81), (78, 67, 97, 131), (70, 82, 137, 107), (71, 78, 131, 109), (73, 76, 127, 124), (64, 47, 94, 93), (70, 48, 56, 82), (82, 68, 101, 137), (84, 73, 124, 140), (39, 60, 91, 86), (72, 83, 62, 45), (76, 58, 122, 127), (47, 55, 85, 94), (73, 84, 66, 49), (74, 84, 140, 120), (74, 44, 52, 84), (138, 87, 88, 99), (136, 103, 102, 90), (135, 104, 105, 106), (133, 108, 100, 89), (132, 109, 110, 111), (131, 97, 98, 112), (129, 113, 114, 115), (128, 95, 96, 116), (126, 117, 118, 119), (117, 125, 120, 118), (102, 101, 125, 117), (95, 126, 119, 96), (88, 90, 126, 95), (90, 102, 117, 126), (96, 119, 127, 122), (119, 118, 124, 127), (113, 128, 116, 114), (100, 99, 128, 113), (99, 88, 95, 128), (85, 129, 115, 94), (86, 89, 129, 85), (89, 100, 113, 129), (94, 115, 130, 93), (115, 114, 123, 130), (109, 131, 112, 110), (121, 132, 111, 92), (91, 133, 89, 86), (92, 111, 133, 91), (111, 110, 108, 133), (104, 134, 107, 105), (97, 135, 106, 98), (87, 136, 90, 88), (98, 106, 136, 87), (106, 105, 103, 136), (103, 137, 101, 102), (105, 107, 137, 103), (108, 138, 99, 100), (110, 112, 138, 108), (112, 98, 87, 138), (114, 116, 139, 123), (116, 96, 122, 139), (118, 120, 140, 124), (284, 193, 145, 205), (283, 194, 148, 217), (282, 187, 142, 218), (281, 197, 144, 204), (280, 198, 149, 221), (279, 186, 141, 222), (662, 223, 171, 650), (661, 224, 172, 651), (276, 208, 157, 226), (275, 227, 170, 199), (274, 228, 173, 229), (273, 220, 169, 230), (272, 231, 153, 183), (718, 713, 174, 233), (717, 712, 168, 234), (660, 235, 167, 649), (659, 236, 175, 652), (267, 209, 158, 238), (266, 239, 166, 195), (265, 240, 176, 241), (264, 216, 165, 242), (154, 228, 341, 450), (262, 244, 177, 245), (261, 215, 164, 246), (658, 247, 161, 648), (657, 248, 178, 653), (258, 202, 151, 250), (656, 251, 160, 647), (720, 714, 179, 654), (715, 710, 150, 254), (722, 715, 254, 688), (684, 222, 255, 689), (222, 141, 201, 255), (712, 716, 253, 168), (149, 200, 256, 219), (650, 171, 252, 655), (197, 257, 189, 144), (168, 253, 257, 197), (654, 179, 251, 656), (690, 258, 250, 687), (683, 218, 258, 690), (218, 142, 202, 258), (215, 259, 249, 164), (148, 196, 259, 215), (649, 167, 248, 657), (193, 260, 190, 145), (164, 249, 260, 193), (653, 178, 247, 658), (244, 261, 246, 177), (166, 217, 261, 244), (217, 148, 215, 261), (206, 262, 245, 155), (146, 195, 262, 206), (195, 166, 244, 262), (16, 184, 452, 458), (155, 245, 263, 184), (245, 177, 243, 263), (240, 264, 242, 176), (152, 203, 264, 240), (203, 143, 216, 264), (213, 265, 241, 162), (12, 182, 265, 213), (182, 152, 240, 265), (191, 266, 195, 146), (698, 702, 266, 191), (702, 701, 239, 266), (691, 267, 238, 686), (680, 210, 267, 691), (210, 0, 209, 267), (216, 268, 237, 165), (143, 188, 268, 216), (646, 159, 236, 659), (194, 269, 196, 148), (699, 703, 269, 194), (707, 700, 235, 660), (713, 717, 234, 174), (170, 221, 270, 232), (221, 149, 219, 270), (711, 718, 233, 156), (147, 199, 271, 207), (199, 170, 232, 271), (185, 272, 183, 15), (156, 233, 272, 185), (233, 174, 231, 272), (228, 273, 230, 173), (154, 205, 273, 228), (205, 145, 220, 273), (214, 274, 229, 163), (184, 263, 312, 452), (274, 214, 346, 311), (192, 275, 199, 147), (163, 229, 275, 192), (229, 173, 227, 275), (692, 276, 226, 685), (682, 212, 276, 692), (212, 8, 208, 276), (220, 277, 225, 169), (145, 190, 277, 220), (648, 161, 224, 661), (198, 278, 200, 149), (169, 225, 278, 198), (651, 172, 223, 662), (693, 279, 222, 684), (685, 226, 279, 693), (226, 157, 186, 279), (227, 280, 221, 170), (173, 230, 280, 227), (230, 169, 198, 280), (231, 281, 204, 153), (174, 234, 281, 231), (234, 168, 197, 281), (694, 282, 218, 683), (709, 704, 282, 694), (704, 697, 187, 282), (239, 283, 217, 166), (701, 705, 283, 239), (705, 699, 194, 283), (243, 284, 205, 154), (177, 246, 284, 243), (246, 164, 193, 284), (695, 285, 212, 682), (687, 250, 285, 695), (250, 151, 181, 285), (696, 286, 211, 681), (688, 254, 286, 696), (254, 150, 180, 286), (287, 288, 290, 331, 304, 319, 567, 295, 580, 327, 300, 315, 289), (370, 317, 294, 334), (293, 318, 303, 330, 581, 298, 568, 322, 307, 334, 294, 292, 291), (291, 292, 288, 287), (289, 316, 557, 301, 545, 328, 296, 320, 305, 332, 293, 291, 287), (294, 317, 302, 329, 297, 321, 546, 306, 556, 333, 290, 288, 292), (587, 323, 298, 581), (586, 324, 299, 582), (367, 321, 297, 338), (366, 339, 310, 326), (343, 363, 486, 482), (559, 556, 306, 342), (363, 343, 309, 325), (339, 366, 489, 481), (459, 465, 507, 504), (360, 347, 303, 318), (359, 348, 313, 349), (584, 335, 308, 583), (357, 351, 307, 322), (356, 352, 314, 353), (355, 329, 302, 354), (352, 355, 354, 314), (310, 338, 355, 352), (338, 297, 329, 355), (571, 356, 353, 570), (569, 326, 356, 571), (326, 310, 352, 356), (572, 357, 322, 568), (570, 353, 357, 572), (353, 314, 351, 357), (348, 358, 350, 313), (309, 337, 358, 348), (582, 299, 335, 584), (320, 359, 349, 305), (296, 325, 359, 320), (325, 309, 348, 359), (332, 360, 318, 293), (305, 349, 360, 332), (349, 313, 347, 360), (547, 345, 483, 552), (300, 327, 361, 344), (580, 295, 336, 585), (557, 558, 345, 301), (289, 315, 362, 316), (315, 300, 344, 362), (328, 363, 325, 296), (545, 547, 363, 328), (574, 324, 480, 577), (532, 453, 501, 535), (304, 331, 364, 340), (331, 290, 333, 364), (470, 459, 504, 512), (567, 319, 365, 573), (319, 304, 340, 365), (574, 366, 326, 569), (362, 344, 477, 485), (523, 470, 512, 530), (339, 367, 338, 310), (464, 460, 497, 506), (548, 546, 321, 367), (343, 368, 337, 309), (539, 469, 511, 542), (365, 340, 473, 488), (347, 369, 330, 303), (313, 350, 369, 347), (583, 308, 323, 587), (351, 370, 334, 307), (314, 354, 370, 351), (354, 302, 317, 370), (371, 372, 374, 373), (415, 413, 610, 611), (377, 378, 376, 375), (375, 376, 372, 371), (373, 377, 375, 371), (378, 374, 372, 376), (386, 387, 389, 388), (388, 389, 391, 390), (390, 391, 393, 392), (392, 393, 395, 394), (394, 395, 397, 396), (396, 397, 399, 398), (398, 399, 401, 400), (400, 401, 403, 402), (402, 403, 405, 404), (404, 405, 407, 406), (406, 407, 409, 408), (408, 409, 411, 410), (410, 411, 413, 412), (412, 413, 415, 414), (414, 415, 417, 416), (416, 417, 419, 418), (418, 419, 421, 420), (420, 421, 423, 422), (422, 423, 425, 424), (424, 425, 427, 426), (426, 427, 429, 428), (428, 429, 431, 430), (430, 431, 433, 432), (432, 433, 435, 434), (434, 435, 437, 436), (436, 437, 439, 438), (438, 439, 441, 440), (440, 441, 443, 442), (442, 443, 445, 444), (444, 445, 447, 446), (397, 395, 601, 602), (446, 447, 449, 448), (448, 449, 387, 386), (386, 388, 390, 392, 394, 396, 398, 400, 402, 404, 406, 408, 410, 412, 414, 416, 418, 420, 422, 424, 426, 428, 430, 432, 434, 436, 438, 440, 442, 444, 446, 448), (531, 464, 506, 534), (469, 455, 502, 511), (573, 365, 488, 576), (586, 368, 491, 590), (558, 362, 485, 564), (368, 343, 482, 491), (460, 463, 505, 497), (585, 336, 471, 589), (455, 468, 510, 502), (513, 462, 500, 518), (344, 361, 484, 477), (522, 457, 503, 528), (566, 561, 474, 475), (564, 562, 478, 483), (592, 560, 472, 588), (562, 563, 479, 478), (552, 551, 482, 486), (561, 565, 476, 474), (579, 566, 475, 575), (578, 553, 489, 577), (553, 550, 481, 489), (550, 554, 490, 481), (551, 555, 491, 482), (591, 549, 480, 590), (521, 516, 495, 503), (543, 515, 493, 540), (519, 517, 498, 499), (517, 518, 500, 498), (536, 519, 499, 533), (537, 527, 507, 535), (527, 526, 504, 507), (516, 520, 496, 495), (528, 525, 502, 510), (525, 529, 511, 502), (544, 524, 501, 542), (526, 530, 512, 504), (456, 466, 508, 494), (548, 367, 490, 554), (559, 342, 476, 565), (538, 454, 492, 541), (367, 339, 481, 490), (514, 467, 509, 521), (340, 364, 487, 473), (467, 456, 494, 509), (312, 451, 450, 461), (452, 312, 461, 458), (458, 461, 311, 346), (461, 450, 341, 311), (228, 274, 311, 341), (263, 243, 451, 312), (243, 154, 450, 451), (214, 16, 458, 346), (457, 514, 521, 503), (494, 508, 520, 516), (534, 506, 519, 536), (497, 505, 518, 517), (506, 497, 517, 519), (541, 492, 515, 543), (509, 494, 516, 521), (463, 513, 518, 505), (498, 500, 530, 526), (540, 493, 524, 544), (495, 496, 529, 525), (503, 495, 525, 528), (499, 498, 526, 527), (533, 499, 527, 537), (468, 522, 528, 510), (462, 523, 530, 500), (493, 533, 537, 524), (492, 534, 536, 515), (524, 537, 535, 501), (515, 536, 533, 493), (454, 531, 534, 492), (465, 532, 535, 507), (496, 540, 544, 529), (508, 541, 543, 520), (466, 538, 541, 508), (529, 544, 542, 511), (520, 543, 540, 496), (453, 539, 542, 501), (342, 548, 554, 476), (588, 472, 549, 591), (478, 479, 555, 551), (474, 476, 554, 550), (475, 474, 550, 553), (575, 475, 553, 578), (483, 478, 551, 552), (342, 306, 546, 548), (301, 345, 547, 545), (363, 547, 552, 486), (364, 559, 565, 487), (576, 488, 566, 579), (473, 487, 565, 561), (477, 484, 563, 562), (589, 471, 560, 592), (485, 477, 562, 564), (488, 473, 561, 566), (345, 558, 564, 483), (316, 362, 558, 557), (364, 333, 556, 559), (471, 576, 579, 560), (472, 575, 578, 549), (549, 578, 577, 480), (560, 579, 575, 472), (336, 573, 576, 471), (324, 574, 569, 299), (295, 567, 573, 336), (366, 574, 577, 489), (308, 570, 572, 323), (323, 572, 568, 298), (299, 569, 571, 335), (335, 571, 570, 308), (484, 589, 592, 563), (479, 588, 591, 555), (555, 591, 590, 491), (563, 592, 588, 479), (361, 585, 589, 484), (324, 586, 590, 480), (350, 583, 587, 369), (327, 580, 585, 361), (337, 582, 584, 358), (358, 584, 583, 350), (368, 586, 582, 337), (369, 587, 581, 330), (594, 593, 596, 595), (597, 598, 628, 627, 626, 625, 624, 623, 622, 621, 620, 619, 618, 617, 616, 615, 614, 613, 612, 611, 610, 609, 608, 607, 606, 605, 604, 603, 602, 601, 600, 599), (433, 431, 619, 620), (389, 387, 598, 597), (387, 449, 628, 598), (373, 374, 593, 594), (407, 405, 606, 607), (425, 423, 615, 616), (377, 373, 594, 595), (443, 441, 624, 625), (374, 378, 596, 593), (399, 397, 602, 603), (417, 415, 611, 612), (435, 433, 620, 621), (378, 377, 595, 596), (391, 389, 597, 599), (409, 407, 607, 608), (427, 425, 616, 617), (445, 443, 625, 626), (401, 399, 603, 604), (419, 417, 612, 613), (437, 435, 621, 622), (393, 391, 599, 600), (411, 409, 608, 609), (429, 427, 617, 618), (447, 445, 626, 627), (403, 401, 604, 605), (421, 419, 613, 614), (439, 437, 622, 623), (395, 393, 600, 601), (413, 411, 609, 610), (431, 429, 618, 619), (449, 447, 627, 628), (405, 403, 605, 606), (423, 421, 614, 615), (441, 439, 623, 624), (225, 634, 645, 278), (190, 631, 644, 277), (703, 706, 643, 269), (188, 629, 642, 268), (249, 636, 641, 260), (196, 632, 640, 259), (253, 637, 639, 257), (200, 633, 638, 256), (716, 719, 637, 253), (257, 639, 630, 189), (259, 640, 636, 249), (260, 641, 631, 190), (268, 642, 635, 237), (269, 643, 632, 196), (277, 644, 634, 225), (278, 645, 633, 200), (634, 651, 662, 645), (631, 648, 661, 644), (706, 707, 660, 643), (629, 646, 659, 642), (636, 653, 658, 641), (632, 649, 657, 640), (637, 654, 656, 639), (633, 650, 655, 638), (719, 720, 654, 637), (639, 656, 647, 630), (640, 657, 653, 636), (641, 658, 648, 631), (642, 659, 652, 635), (643, 660, 649, 632), (644, 661, 651, 634), (645, 662, 650, 633), (179, 671, 679, 251), (251, 679, 664, 160), (178, 670, 678, 247), (247, 678, 665, 161), (700, 708, 677, 235), (235, 677, 666, 167), (172, 668, 676, 223), (223, 676, 667, 171), (161, 665, 675, 224), (224, 675, 668, 172), (159, 663, 674, 236), (236, 674, 669, 175), (167, 666, 673, 248), (248, 673, 670, 178), (171, 667, 672, 252), (714, 721, 671, 179), (671, 688, 696, 679), (679, 696, 681, 664), (670, 687, 695, 678), (678, 695, 682, 665), (708, 709, 694, 677), (677, 694, 683, 666), (668, 685, 693, 676), (676, 693, 684, 667), (665, 682, 692, 675), (675, 692, 685, 668), (663, 680, 691, 674), (674, 691, 686, 669), (666, 683, 690, 673), (673, 690, 687, 670), (667, 684, 689, 672), (721, 722, 688, 671), (669, 686, 709, 708), (175, 669, 708, 700), (635, 652, 707, 706), (237, 635, 706, 703), (242, 165, 699, 705), (176, 242, 705, 701), (238, 158, 697, 704), (686, 238, 704, 709), (652, 175, 700, 707), (165, 237, 703, 699), (241, 176, 701, 702), (162, 241, 702, 698), (672, 689, 722, 721), (252, 672, 721, 714), (638, 655, 720, 719), (256, 638, 719, 716), (207, 271, 718, 711), (232, 270, 717, 713), (219, 256, 716, 712), (689, 255, 715, 722), (255, 201, 710, 715), (655, 252, 714, 720), (270, 219, 712, 717), (271, 232, 713, 718), (751, 750, 771, 773), (748, 724, 725, 749), (750, 772, 771), (731, 17, 730, 735), (17, 11, 729, 730), (10, 728, 729, 11), (736, 731, 735, 738), (773, 774, 779, 751), (758, 764, 745, 733), (737, 734, 731, 736), (723, 737, 736, 9), (741, 746, 740, 2), (781, 782, 775, 770), (9, 736, 738, 727), (753, 768, 746, 741), (764, 763, 745), (763, 761, 744, 745), (761, 762, 744), (728, 742, 743, 729), (1, 739, 752, 747), (783, 766, 776, 784), (13, 756, 772, 750), (4, 748, 749, 5), (732, 13, 750, 751), (727, 738, 768, 753), (8, 9, 727, 753, 754, 3, 180, 150, 710, 201, 141, 186, 157, 208), (780, 783, 817, 814), (756, 5, 749, 772), (12, 4, 5, 756, 757), (746, 769, 767, 740), (759, 6, 7, 15, 760), (2, 740, 767, 754), (730, 729, 743, 762, 761), (762, 743, 6, 759), (735, 730, 761, 763), (768, 769, 746), (210, 680, 805, 803), (778, 732, 751, 779), (754, 767, 758, 760, 15, 183, 153, 204, 144, 189, 630, 647, 160, 664, 681, 211, 3), (738, 735, 763, 764, 769, 768), (769, 764, 758, 767), (0, 765, 770, 723, 9, 8, 181, 151, 202, 142, 187, 697, 158, 209), (773, 771, 726, 734), (772, 749, 725, 726, 771), (784, 776, 775, 782), (766, 755, 774, 776), (770, 775, 737, 723), (776, 774, 773, 734, 737, 775), (755, 778, 779, 774), (755, 757, 787, 788), (752, 784, 782), (783, 780, 792, 785), (739, 783, 784, 752), (747, 752, 782, 781), (765, 780, 781, 770), (788, 787, 790, 791), (789, 786, 785, 792), (757, 777, 790, 787), (766, 783, 785, 786), (780, 765, 789, 792), (778, 755, 788, 791), (765, 766, 786, 789), (777, 778, 791, 790), (802, 803, 805, 799, 800, 804, 801, 795, 796, 797, 798, 793, 794, 806, 808, 809, 807), (757, 755, 808, 806), (663, 159, 800, 799), (182, 12, 794, 793), (188, 143, 796, 795), (12, 757, 806, 794), (159, 646, 804, 800), (203, 152, 798, 797), (765, 0, 802, 807), (755, 766, 809, 808), (0, 210, 803, 802), (629, 188, 795, 801), (143, 203, 797, 796), (766, 765, 807, 809), (152, 182, 793, 798), (680, 663, 799, 805), (646, 629, 801, 804), (813, 812, 811, 810), (732, 778, 813, 810), (777, 13, 811, 812), (778, 777, 812, 813), (814, 817, 816, 815), (739, 1, 815, 816), (1, 780, 814, 815), (783, 739, 816, 817), (825, 821, 819, 824), (823, 35, 821, 825), (826, 823, 825, 828), (828, 825, 824, 827), (827, 824, 822, 829), (818, 827, 829, 30), (820, 828, 827, 818), (34, 826, 828, 820)])
me_cube.polygons.foreach_set('material_index', [0, 0, 0, 4, 4, 4, 0, 4, 0, 0, 4, 4, 4, 0, 4, 4, 1, 1, 1, 1, 1, 1, 1, 1, 7, 4, 0, 4, 0, 7, 4, 4, 4, 4, 4, 4, 4, 4, 4, 4, 4, 4, 4, 4, 4, 4, 4, 0, 4, 4, 0, 4, 4, 4, 4, 4, 0, 4, 4, 4, 4, 4, 4, 4, 4, 4, 0, 4, 4, 4, 0, 4, 4, 0, 4, 4, 4, 2, 2, 2, 2, 2, 2, 2, 2, 2, 2, 2, 2, 2, 2, 2, 2, 2, 2, 2, 2, 2, 2, 2, 2, 2, 2, 2, 2, 2, 2, 2, 2, 2, 2, 2, 2, 2, 2, 2, 2, 2, 2, 0, 0, 0, 4, 0, 0, 0, 0, 0, 0, 0, 0, 4, 0, 4, 0, 0, 0, 0, 0, 0, 4, 0, 0, 0, 0, 0, 4, 4, 4, 4, 0, 0, 4, 0, 0, 4, 0, 0, 0, 0, 0, 0, 0, 0, 0, 0, 0, 0, 0, 0, 0, 0, 0, 4, 0, 0, 0, 4, 4, 0, 4, 4, 0, 0, 0, 0, 4, 4, 0, 4, 4, 0, 0, 0, 4, 0, 0, 4, 0, 0, 4, 0, 0, 0, 0, 0, 0, 4, 4, 0, 0, 0, 0, 0, 0, 0, 0, 0, 0, 0, 0, 0, 0, 0, 0, 0, 0, 4, 0, 0, 0, 0, 0, 0, 0, 0, 0, 0, 0, 0, 0, 0, 4, 0, 0, 4, 4, 4, 0, 4, 4, 4, 4, 4, 4, 4, 4, 4, 4, 4, 4, 3, 3, 4, 3, 4, 3, 4, 4, 3, 4, 4, 4, 3, 3, 3, 4, 4, 4, 4, 4, 4, 4, 3, 4, 4, 4, 4, 4, 4, 4, 4, 4, 4, 4, 4, 4, 4, 4, 4, 4, 4, 4, 4, 4, 4, 4, 4, 4, 3, 3, 4, 3, 4, 4, 6, 4, 0, 0, 4, 6, 6, 6, 6, 6, 6, 6, 6, 6, 6, 6, 6, 6, 6, 6, 6, 6, 6, 6, 6, 6, 6, 6, 6, 6, 6, 6, 6, 6, 6, 6, 6, 6, 6, 4, 4, 4, 4, 4, 4, 4, 4, 4, 4, 4, 4, 4, 4, 4, 4, 3, 4, 4, 3, 3, 3, 3, 4, 4, 4, 4, 4, 4, 3, 3, 4, 3, 3, 4, 3, 4, 4, 4, 4, 4, 4, 4, 4, 4, 4, 4, 4, 4, 4, 4, 4, 4, 3, 3, 3, 3, 4, 3, 4, 4, 4, 4, 4, 4, 4, 4, 4, 4, 4, 4, 4, 4, 4, 4, 3, 4, 3, 4, 4, 4, 4, 4, 4, 4, 4, 4, 4, 4, 4, 4, 3, 3, 3, 4, 3, 3, 4, 4, 4, 4, 4, 4, 4, 4, 4, 4, 4, 3, 4, 4, 3, 3, 4, 3, 4, 4, 4, 3, 4, 4, 3, 4, 4, 5, 6, 6, 6, 6, 4, 6, 6, 0, 6, 4, 6, 6, 6, 4, 6, 6, 6, 6, 6, 6, 6, 6, 6, 6, 6, 6, 6, 6, 6, 6, 6, 6, 6, 6, 6, 0, 0, 0, 4, 0, 0, 0, 0, 4, 4, 0, 0, 0, 0, 0, 0, 0, 0, 4, 4, 0, 4, 4, 4, 4, 4, 4, 0, 4, 4, 0, 4, 0, 4, 0, 0, 0, 0, 0, 0, 0, 0, 4, 0, 0, 0, 0, 4, 4, 4, 0, 0, 4, 4, 0, 4, 0, 0, 4, 4, 4, 4, 4, 4, 4, 4, 4, 4, 4, 4, 4, 4, 4, 4, 4, 4, 4, 0, 4, 0, 0, 0, 0, 0, 0, 0, 0, 0, 0, 0, 4, 4, 4, 0, 4, 4, 4, 4, 4, 4, 0, 4, 0, 4, 0, 4, 0, 4, 4, 4, 0, 4, 0, 0, 4, 4, 0, 4, 0, 0, 4, 4, 0, 4, 4, 4, 0, 4, 4, 0, 0, 4, 4, 4, 0, 4, 4, 4, 4, 4, 4, 0, 0, 4, 4, 0, 4, 0, 4, 4, 4, 0, 4, 4, 4, 4, 0, 4, 4, 0, 4, 4, 4, 4, 4, 4, 4, 4, 0, 4, 0, 4, 0, 4, 0, 4, 4, 4, 4, 0, 4, 4, 4, 4])
me_cube.materials.append(mat_house)
me_cube.materials.append(mat_roof)
me_cube.materials.append(mat_garagedoor)
me_cube.materials.append(mat_insidewindow)
me_cube.materials.append(mat_windowsill)
me_cube.materials.append(mat_door)
me_cube.materials.append(mat_doorknob)
me_cube.materials.append(mat_garage)
me_cube.use_remesh_preserve_volume = False
me_cube.use_remesh_preserve_attributes = False
me_cube.use_mirror_vertex_groups = False
me_cube.update()

# ---- objects
ob_cube = bpy.data.objects.new('Cube', me_cube)
ob_lamp = bpy.data.objects.new('Lamp', light_lamp)

# ---- transforms, parenting, visibility, modifiers, constraints
ob_cube.location = (-0.1096, -5.179, 0.05375)
ob_cube.lock_rotations_4d = False
ob_cube.empty_display_type = 'ARROWS'
ob_cube.lineart.crease_threshold = 0.0
ob_lamp.location = (4.076, 1.005, 5.904)
ob_lamp.rotation_euler = (0.6503, 0.05522, 1.866)
ob_lamp.lock_rotations_4d = False
ob_lamp.empty_display_type = 'ARROWS'
ob_lamp.color = (0.0, 0.0, 0.0, 0.0)
ob_lamp.lineart.crease_threshold = 0.0

# ---- collection membership
col_collection_1.objects.link(ob_cube)
col_collection_1.objects.link(ob_lamp)

# ---- scene / render settings (as saved in the file)
scene.frame_start = 1; scene.frame_end = 250; scene.frame_set(1)
scene.render.engine = 'CYCLES'
scene.render.resolution_percentage = 50
scene.render.dither_intensity = 0.0
scene.cycles.use_denoising = False
scene.cycles.samples = 128
scene.cycles.sampling_pattern = 'TABULATED_SOBOL'
scene.cycles.light_sampling_threshold = 0.0
scene.cycles.use_adaptive_sampling = False
scene.cycles.use_light_tree = False
scene.cycles.blur_glossy = 0.0
scene.cycles.sample_clamp_indirect = 0.0
scene.view_settings.view_transform = 'Standard'
bpy.context.view_layer.update()

# ---- added for rendering (the .blend has no active camera): camera
cam_auto = bpy.data.cameras.new('AutoCamera')
cam_auto.lens = 50.0
cam_auto.sensor_width = 36.0
cam_auto.clip_end = 1000.0
ob_auto_camera = bpy.data.objects.new('AutoCamera', cam_auto)
scene.collection.objects.link(ob_auto_camera)
ob_auto_camera.location = (19.1979, -22.9879, 17.9981)
ob_auto_camera.rotation_euler = (1.09748, -7.21219e-08, 0.694738)
scene.camera = ob_auto_camera
bpy.context.view_layer.update()
